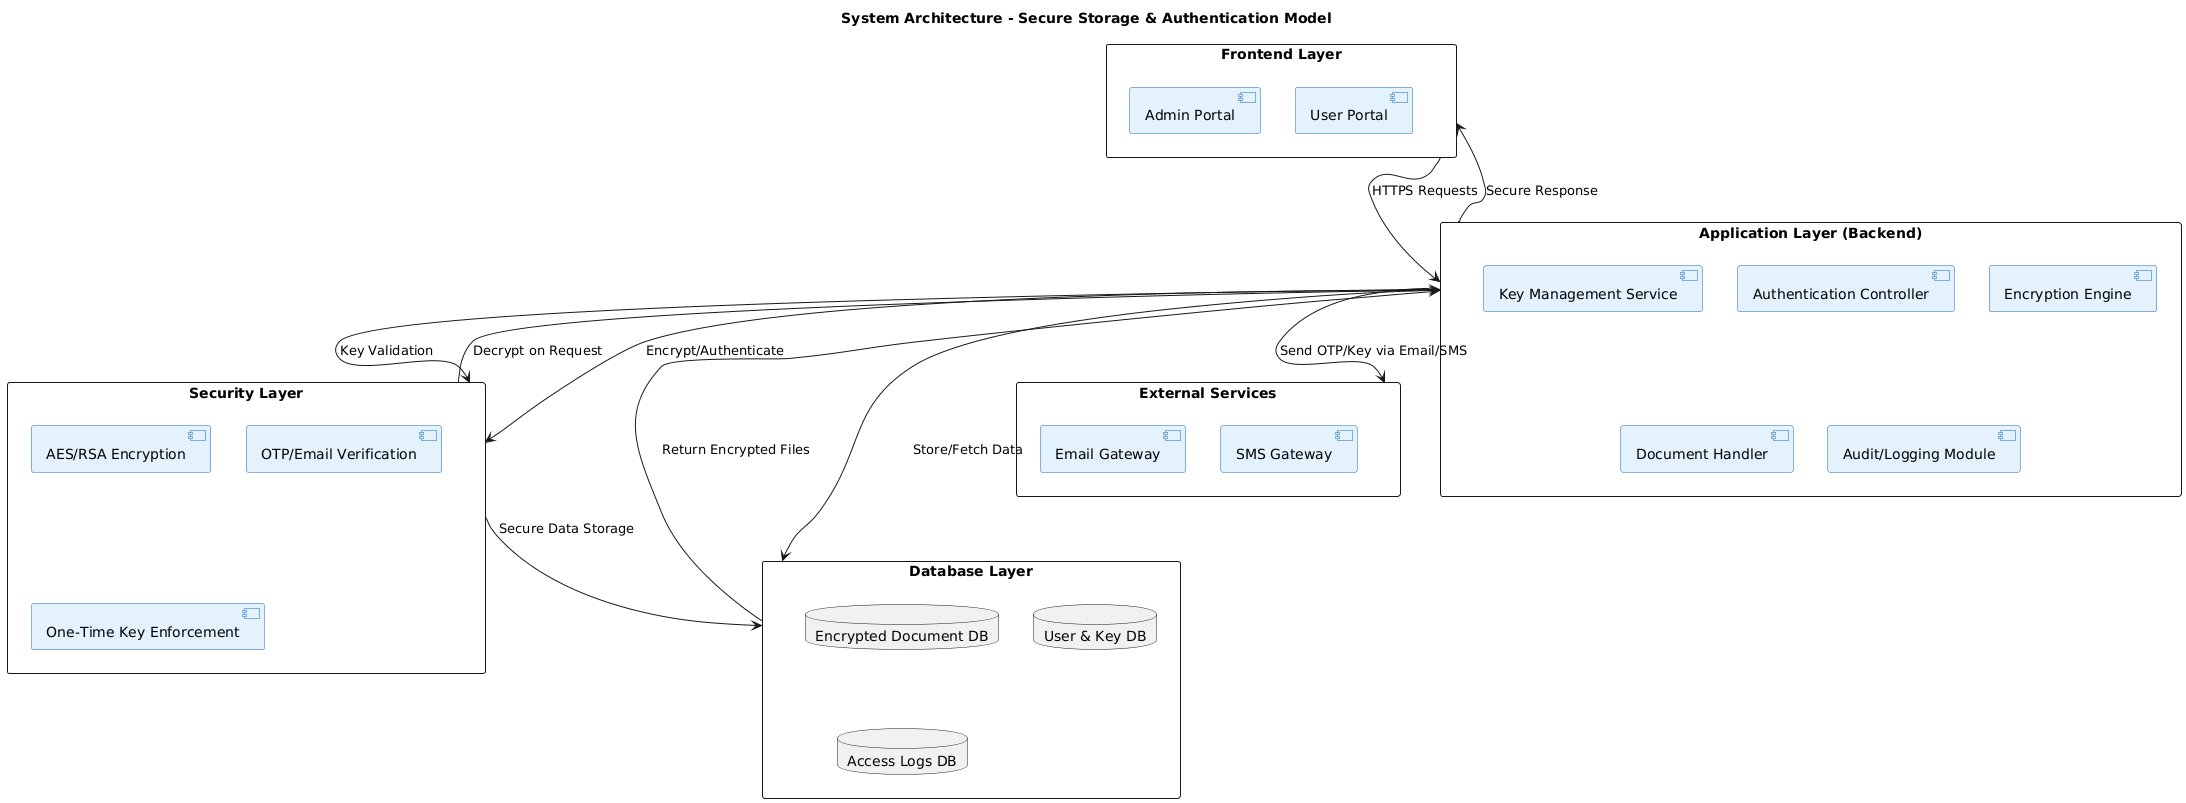

The diagram above was rendered by PlantUML. Its source (embedded in the PNG):
@startuml
title System Architecture - Secure Storage & Authentication Model

skinparam backgroundColor #FFFFFF
skinparam component {
    BackgroundColor #E3F2FD
    BorderColor #1565C0
    FontColor black
}

rectangle "Frontend Layer" as Front {
    component "Admin Portal" as AdminUI
    component "User Portal" as UserUI
}

rectangle "Application Layer (Backend)" as Backend {
    component "Authentication Controller"
    component "Encryption Engine"
    component "Key Management Service"
    component "Document Handler"
    component "Audit/Logging Module"
}

rectangle "Security Layer" as Security {
    component "AES/RSA Encryption"
    component "OTP/Email Verification"
    component "One-Time Key Enforcement"
}

rectangle "Database Layer" as DB {
    database "Encrypted Document DB"
    database "User & Key DB"
    database "Access Logs DB"
}

rectangle "External Services" as Ext {
    component "Email Gateway"
    component "SMS Gateway"
}

Front --> Backend : HTTPS Requests
Backend --> Security : Encrypt/Authenticate
Security --> DB : Secure Data Storage
Backend --> Ext : Send OTP/Key via Email/SMS
Backend --> DB : Store/Fetch Data
Backend --> Front : Secure Response
Backend --> Security : Key Validation
DB --> Backend : Return Encrypted Files
Security --> Backend : Decrypt on Request
@enduml